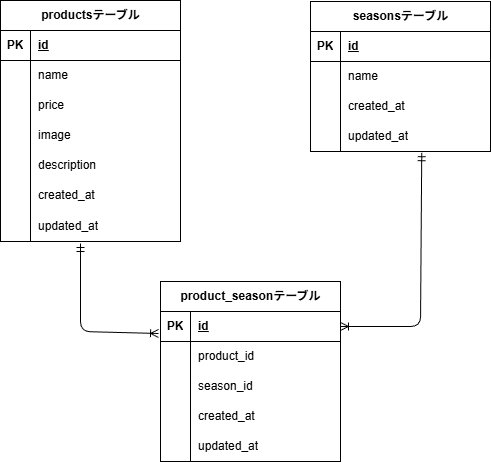

The diagram above was exported from draw.io. Its source (the exported page's mxGraphModel, read from the mxfile embedded in the PNG):
<mxGraphModel dx="630" dy="563" grid="1" gridSize="10" guides="1" tooltips="1" connect="1" arrows="1" fold="1" page="1" pageScale="1" pageWidth="827" pageHeight="1169" math="0" shadow="0">
  <root>
    <mxCell id="0" />
    <mxCell id="1" parent="0" />
    <mxCell id="2" value="productsテーブル" style="shape=table;startSize=30;container=1;collapsible=1;childLayout=tableLayout;fixedRows=1;rowLines=0;fontStyle=1;align=center;resizeLast=1;html=1;" vertex="1" parent="1">
      <mxGeometry x="40" y="39" width="180" height="241" as="geometry" />
    </mxCell>
    <mxCell id="3" value="" style="shape=tableRow;horizontal=0;startSize=0;swimlaneHead=0;swimlaneBody=0;fillColor=none;collapsible=0;dropTarget=0;points=[[0,0.5],[1,0.5]];portConstraint=eastwest;top=0;left=0;right=0;bottom=1;" vertex="1" parent="2">
      <mxGeometry y="30" width="180" height="30" as="geometry" />
    </mxCell>
    <mxCell id="4" value="PK" style="shape=partialRectangle;connectable=0;fillColor=none;top=0;left=0;bottom=0;right=0;fontStyle=1;overflow=hidden;whiteSpace=wrap;html=1;" vertex="1" parent="3">
      <mxGeometry width="30" height="30" as="geometry">
        <mxRectangle width="30" height="30" as="alternateBounds" />
      </mxGeometry>
    </mxCell>
    <mxCell id="5" value="id" style="shape=partialRectangle;connectable=0;fillColor=none;top=0;left=0;bottom=0;right=0;align=left;spacingLeft=6;fontStyle=5;overflow=hidden;whiteSpace=wrap;html=1;" vertex="1" parent="3">
      <mxGeometry x="30" width="150" height="30" as="geometry">
        <mxRectangle width="150" height="30" as="alternateBounds" />
      </mxGeometry>
    </mxCell>
    <mxCell id="6" value="" style="shape=tableRow;horizontal=0;startSize=0;swimlaneHead=0;swimlaneBody=0;fillColor=none;collapsible=0;dropTarget=0;points=[[0,0.5],[1,0.5]];portConstraint=eastwest;top=0;left=0;right=0;bottom=0;" vertex="1" parent="2">
      <mxGeometry y="60" width="180" height="30" as="geometry" />
    </mxCell>
    <mxCell id="7" value="" style="shape=partialRectangle;connectable=0;fillColor=none;top=0;left=0;bottom=0;right=0;editable=1;overflow=hidden;whiteSpace=wrap;html=1;" vertex="1" parent="6">
      <mxGeometry width="30" height="30" as="geometry">
        <mxRectangle width="30" height="30" as="alternateBounds" />
      </mxGeometry>
    </mxCell>
    <mxCell id="8" value="name&lt;span style=&quot;white-space: pre;&quot;&gt;&#09;&lt;/span&gt;" style="shape=partialRectangle;connectable=0;fillColor=none;top=0;left=0;bottom=0;right=0;align=left;spacingLeft=6;overflow=hidden;whiteSpace=wrap;html=1;" vertex="1" parent="6">
      <mxGeometry x="30" width="150" height="30" as="geometry">
        <mxRectangle width="150" height="30" as="alternateBounds" />
      </mxGeometry>
    </mxCell>
    <mxCell id="9" value="" style="shape=tableRow;horizontal=0;startSize=0;swimlaneHead=0;swimlaneBody=0;fillColor=none;collapsible=0;dropTarget=0;points=[[0,0.5],[1,0.5]];portConstraint=eastwest;top=0;left=0;right=0;bottom=0;" vertex="1" parent="2">
      <mxGeometry y="90" width="180" height="30" as="geometry" />
    </mxCell>
    <mxCell id="10" value="" style="shape=partialRectangle;connectable=0;fillColor=none;top=0;left=0;bottom=0;right=0;editable=1;overflow=hidden;whiteSpace=wrap;html=1;" vertex="1" parent="9">
      <mxGeometry width="30" height="30" as="geometry">
        <mxRectangle width="30" height="30" as="alternateBounds" />
      </mxGeometry>
    </mxCell>
    <mxCell id="11" value="price" style="shape=partialRectangle;connectable=0;fillColor=none;top=0;left=0;bottom=0;right=0;align=left;spacingLeft=6;overflow=hidden;whiteSpace=wrap;html=1;" vertex="1" parent="9">
      <mxGeometry x="30" width="150" height="30" as="geometry">
        <mxRectangle width="150" height="30" as="alternateBounds" />
      </mxGeometry>
    </mxCell>
    <mxCell id="12" value="" style="shape=tableRow;horizontal=0;startSize=0;swimlaneHead=0;swimlaneBody=0;fillColor=none;collapsible=0;dropTarget=0;points=[[0,0.5],[1,0.5]];portConstraint=eastwest;top=0;left=0;right=0;bottom=0;" vertex="1" parent="2">
      <mxGeometry y="120" width="180" height="30" as="geometry" />
    </mxCell>
    <mxCell id="13" value="" style="shape=partialRectangle;connectable=0;fillColor=none;top=0;left=0;bottom=0;right=0;editable=1;overflow=hidden;whiteSpace=wrap;html=1;" vertex="1" parent="12">
      <mxGeometry width="30" height="30" as="geometry">
        <mxRectangle width="30" height="30" as="alternateBounds" />
      </mxGeometry>
    </mxCell>
    <mxCell id="14" value="image" style="shape=partialRectangle;connectable=0;fillColor=none;top=0;left=0;bottom=0;right=0;align=left;spacingLeft=6;overflow=hidden;whiteSpace=wrap;html=1;" vertex="1" parent="12">
      <mxGeometry x="30" width="150" height="30" as="geometry">
        <mxRectangle width="150" height="30" as="alternateBounds" />
      </mxGeometry>
    </mxCell>
    <mxCell id="41" value="" style="shape=tableRow;horizontal=0;startSize=0;swimlaneHead=0;swimlaneBody=0;fillColor=none;collapsible=0;dropTarget=0;points=[[0,0.5],[1,0.5]];portConstraint=eastwest;top=0;left=0;right=0;bottom=0;" vertex="1" parent="2">
      <mxGeometry y="150" width="180" height="30" as="geometry" />
    </mxCell>
    <mxCell id="42" value="" style="shape=partialRectangle;connectable=0;fillColor=none;top=0;left=0;bottom=0;right=0;editable=1;overflow=hidden;whiteSpace=wrap;html=1;" vertex="1" parent="41">
      <mxGeometry width="30" height="30" as="geometry">
        <mxRectangle width="30" height="30" as="alternateBounds" />
      </mxGeometry>
    </mxCell>
    <mxCell id="43" value="description" style="shape=partialRectangle;connectable=0;fillColor=none;top=0;left=0;bottom=0;right=0;align=left;spacingLeft=6;overflow=hidden;whiteSpace=wrap;html=1;" vertex="1" parent="41">
      <mxGeometry x="30" width="150" height="30" as="geometry">
        <mxRectangle width="150" height="30" as="alternateBounds" />
      </mxGeometry>
    </mxCell>
    <mxCell id="44" value="" style="shape=tableRow;horizontal=0;startSize=0;swimlaneHead=0;swimlaneBody=0;fillColor=none;collapsible=0;dropTarget=0;points=[[0,0.5],[1,0.5]];portConstraint=eastwest;top=0;left=0;right=0;bottom=0;" vertex="1" parent="2">
      <mxGeometry y="180" width="180" height="30" as="geometry" />
    </mxCell>
    <mxCell id="45" value="" style="shape=partialRectangle;connectable=0;fillColor=none;top=0;left=0;bottom=0;right=0;editable=1;overflow=hidden;whiteSpace=wrap;html=1;" vertex="1" parent="44">
      <mxGeometry width="30" height="30" as="geometry">
        <mxRectangle width="30" height="30" as="alternateBounds" />
      </mxGeometry>
    </mxCell>
    <mxCell id="46" value="created_at" style="shape=partialRectangle;connectable=0;fillColor=none;top=0;left=0;bottom=0;right=0;align=left;spacingLeft=6;overflow=hidden;whiteSpace=wrap;html=1;" vertex="1" parent="44">
      <mxGeometry x="30" width="150" height="30" as="geometry">
        <mxRectangle width="150" height="30" as="alternateBounds" />
      </mxGeometry>
    </mxCell>
    <mxCell id="47" value="" style="shape=tableRow;horizontal=0;startSize=0;swimlaneHead=0;swimlaneBody=0;fillColor=none;collapsible=0;dropTarget=0;points=[[0,0.5],[1,0.5]];portConstraint=eastwest;top=0;left=0;right=0;bottom=0;" vertex="1" parent="2">
      <mxGeometry y="210" width="180" height="31" as="geometry" />
    </mxCell>
    <mxCell id="48" value="" style="shape=partialRectangle;connectable=0;fillColor=none;top=0;left=0;bottom=0;right=0;editable=1;overflow=hidden;whiteSpace=wrap;html=1;" vertex="1" parent="47">
      <mxGeometry width="30" height="31" as="geometry">
        <mxRectangle width="30" height="31" as="alternateBounds" />
      </mxGeometry>
    </mxCell>
    <mxCell id="49" value="updated_at" style="shape=partialRectangle;connectable=0;fillColor=none;top=0;left=0;bottom=0;right=0;align=left;spacingLeft=6;overflow=hidden;whiteSpace=wrap;html=1;" vertex="1" parent="47">
      <mxGeometry x="30" width="150" height="31" as="geometry">
        <mxRectangle width="150" height="31" as="alternateBounds" />
      </mxGeometry>
    </mxCell>
    <mxCell id="15" value="seasonsテーブル" style="shape=table;startSize=30;container=1;collapsible=1;childLayout=tableLayout;fixedRows=1;rowLines=0;fontStyle=1;align=center;resizeLast=1;html=1;" vertex="1" parent="1">
      <mxGeometry x="350" y="40" width="180" height="150" as="geometry" />
    </mxCell>
    <mxCell id="16" value="" style="shape=tableRow;horizontal=0;startSize=0;swimlaneHead=0;swimlaneBody=0;fillColor=none;collapsible=0;dropTarget=0;points=[[0,0.5],[1,0.5]];portConstraint=eastwest;top=0;left=0;right=0;bottom=1;" vertex="1" parent="15">
      <mxGeometry y="30" width="180" height="30" as="geometry" />
    </mxCell>
    <mxCell id="17" value="PK" style="shape=partialRectangle;connectable=0;fillColor=none;top=0;left=0;bottom=0;right=0;fontStyle=1;overflow=hidden;whiteSpace=wrap;html=1;" vertex="1" parent="16">
      <mxGeometry width="30" height="30" as="geometry">
        <mxRectangle width="30" height="30" as="alternateBounds" />
      </mxGeometry>
    </mxCell>
    <mxCell id="18" value="id" style="shape=partialRectangle;connectable=0;fillColor=none;top=0;left=0;bottom=0;right=0;align=left;spacingLeft=6;fontStyle=5;overflow=hidden;whiteSpace=wrap;html=1;" vertex="1" parent="16">
      <mxGeometry x="30" width="150" height="30" as="geometry">
        <mxRectangle width="150" height="30" as="alternateBounds" />
      </mxGeometry>
    </mxCell>
    <mxCell id="19" value="" style="shape=tableRow;horizontal=0;startSize=0;swimlaneHead=0;swimlaneBody=0;fillColor=none;collapsible=0;dropTarget=0;points=[[0,0.5],[1,0.5]];portConstraint=eastwest;top=0;left=0;right=0;bottom=0;" vertex="1" parent="15">
      <mxGeometry y="60" width="180" height="30" as="geometry" />
    </mxCell>
    <mxCell id="20" value="" style="shape=partialRectangle;connectable=0;fillColor=none;top=0;left=0;bottom=0;right=0;editable=1;overflow=hidden;whiteSpace=wrap;html=1;" vertex="1" parent="19">
      <mxGeometry width="30" height="30" as="geometry">
        <mxRectangle width="30" height="30" as="alternateBounds" />
      </mxGeometry>
    </mxCell>
    <mxCell id="21" value="name" style="shape=partialRectangle;connectable=0;fillColor=none;top=0;left=0;bottom=0;right=0;align=left;spacingLeft=6;overflow=hidden;whiteSpace=wrap;html=1;" vertex="1" parent="19">
      <mxGeometry x="30" width="150" height="30" as="geometry">
        <mxRectangle width="150" height="30" as="alternateBounds" />
      </mxGeometry>
    </mxCell>
    <mxCell id="22" value="" style="shape=tableRow;horizontal=0;startSize=0;swimlaneHead=0;swimlaneBody=0;fillColor=none;collapsible=0;dropTarget=0;points=[[0,0.5],[1,0.5]];portConstraint=eastwest;top=0;left=0;right=0;bottom=0;" vertex="1" parent="15">
      <mxGeometry y="90" width="180" height="30" as="geometry" />
    </mxCell>
    <mxCell id="23" value="" style="shape=partialRectangle;connectable=0;fillColor=none;top=0;left=0;bottom=0;right=0;editable=1;overflow=hidden;whiteSpace=wrap;html=1;" vertex="1" parent="22">
      <mxGeometry width="30" height="30" as="geometry">
        <mxRectangle width="30" height="30" as="alternateBounds" />
      </mxGeometry>
    </mxCell>
    <mxCell id="24" value="created_at" style="shape=partialRectangle;connectable=0;fillColor=none;top=0;left=0;bottom=0;right=0;align=left;spacingLeft=6;overflow=hidden;whiteSpace=wrap;html=1;" vertex="1" parent="22">
      <mxGeometry x="30" width="150" height="30" as="geometry">
        <mxRectangle width="150" height="30" as="alternateBounds" />
      </mxGeometry>
    </mxCell>
    <mxCell id="25" value="" style="shape=tableRow;horizontal=0;startSize=0;swimlaneHead=0;swimlaneBody=0;fillColor=none;collapsible=0;dropTarget=0;points=[[0,0.5],[1,0.5]];portConstraint=eastwest;top=0;left=0;right=0;bottom=0;" vertex="1" parent="15">
      <mxGeometry y="120" width="180" height="30" as="geometry" />
    </mxCell>
    <mxCell id="26" value="" style="shape=partialRectangle;connectable=0;fillColor=none;top=0;left=0;bottom=0;right=0;editable=1;overflow=hidden;whiteSpace=wrap;html=1;" vertex="1" parent="25">
      <mxGeometry width="30" height="30" as="geometry">
        <mxRectangle width="30" height="30" as="alternateBounds" />
      </mxGeometry>
    </mxCell>
    <mxCell id="27" value="updated_at" style="shape=partialRectangle;connectable=0;fillColor=none;top=0;left=0;bottom=0;right=0;align=left;spacingLeft=6;overflow=hidden;whiteSpace=wrap;html=1;" vertex="1" parent="25">
      <mxGeometry x="30" width="150" height="30" as="geometry">
        <mxRectangle width="150" height="30" as="alternateBounds" />
      </mxGeometry>
    </mxCell>
    <mxCell id="28" value="product_seasonテーブル" style="shape=table;startSize=30;container=1;collapsible=1;childLayout=tableLayout;fixedRows=1;rowLines=0;fontStyle=1;align=center;resizeLast=1;html=1;" vertex="1" parent="1">
      <mxGeometry x="200" y="320" width="180" height="180" as="geometry" />
    </mxCell>
    <mxCell id="29" value="" style="shape=tableRow;horizontal=0;startSize=0;swimlaneHead=0;swimlaneBody=0;fillColor=none;collapsible=0;dropTarget=0;points=[[0,0.5],[1,0.5]];portConstraint=eastwest;top=0;left=0;right=0;bottom=1;" vertex="1" parent="28">
      <mxGeometry y="30" width="180" height="30" as="geometry" />
    </mxCell>
    <mxCell id="30" value="PK" style="shape=partialRectangle;connectable=0;fillColor=none;top=0;left=0;bottom=0;right=0;fontStyle=1;overflow=hidden;whiteSpace=wrap;html=1;" vertex="1" parent="29">
      <mxGeometry width="30" height="30" as="geometry">
        <mxRectangle width="30" height="30" as="alternateBounds" />
      </mxGeometry>
    </mxCell>
    <mxCell id="31" value="id" style="shape=partialRectangle;connectable=0;fillColor=none;top=0;left=0;bottom=0;right=0;align=left;spacingLeft=6;fontStyle=5;overflow=hidden;whiteSpace=wrap;html=1;" vertex="1" parent="29">
      <mxGeometry x="30" width="150" height="30" as="geometry">
        <mxRectangle width="150" height="30" as="alternateBounds" />
      </mxGeometry>
    </mxCell>
    <mxCell id="32" value="" style="shape=tableRow;horizontal=0;startSize=0;swimlaneHead=0;swimlaneBody=0;fillColor=none;collapsible=0;dropTarget=0;points=[[0,0.5],[1,0.5]];portConstraint=eastwest;top=0;left=0;right=0;bottom=0;" vertex="1" parent="28">
      <mxGeometry y="60" width="180" height="30" as="geometry" />
    </mxCell>
    <mxCell id="33" value="" style="shape=partialRectangle;connectable=0;fillColor=none;top=0;left=0;bottom=0;right=0;editable=1;overflow=hidden;whiteSpace=wrap;html=1;" vertex="1" parent="32">
      <mxGeometry width="30" height="30" as="geometry">
        <mxRectangle width="30" height="30" as="alternateBounds" />
      </mxGeometry>
    </mxCell>
    <mxCell id="34" value="product_id" style="shape=partialRectangle;connectable=0;fillColor=none;top=0;left=0;bottom=0;right=0;align=left;spacingLeft=6;overflow=hidden;whiteSpace=wrap;html=1;" vertex="1" parent="32">
      <mxGeometry x="30" width="150" height="30" as="geometry">
        <mxRectangle width="150" height="30" as="alternateBounds" />
      </mxGeometry>
    </mxCell>
    <mxCell id="35" value="" style="shape=tableRow;horizontal=0;startSize=0;swimlaneHead=0;swimlaneBody=0;fillColor=none;collapsible=0;dropTarget=0;points=[[0,0.5],[1,0.5]];portConstraint=eastwest;top=0;left=0;right=0;bottom=0;" vertex="1" parent="28">
      <mxGeometry y="90" width="180" height="30" as="geometry" />
    </mxCell>
    <mxCell id="36" value="" style="shape=partialRectangle;connectable=0;fillColor=none;top=0;left=0;bottom=0;right=0;editable=1;overflow=hidden;whiteSpace=wrap;html=1;" vertex="1" parent="35">
      <mxGeometry width="30" height="30" as="geometry">
        <mxRectangle width="30" height="30" as="alternateBounds" />
      </mxGeometry>
    </mxCell>
    <mxCell id="37" value="season_id" style="shape=partialRectangle;connectable=0;fillColor=none;top=0;left=0;bottom=0;right=0;align=left;spacingLeft=6;overflow=hidden;whiteSpace=wrap;html=1;" vertex="1" parent="35">
      <mxGeometry x="30" width="150" height="30" as="geometry">
        <mxRectangle width="150" height="30" as="alternateBounds" />
      </mxGeometry>
    </mxCell>
    <mxCell id="38" value="" style="shape=tableRow;horizontal=0;startSize=0;swimlaneHead=0;swimlaneBody=0;fillColor=none;collapsible=0;dropTarget=0;points=[[0,0.5],[1,0.5]];portConstraint=eastwest;top=0;left=0;right=0;bottom=0;" vertex="1" parent="28">
      <mxGeometry y="120" width="180" height="30" as="geometry" />
    </mxCell>
    <mxCell id="39" value="" style="shape=partialRectangle;connectable=0;fillColor=none;top=0;left=0;bottom=0;right=0;editable=1;overflow=hidden;whiteSpace=wrap;html=1;" vertex="1" parent="38">
      <mxGeometry width="30" height="30" as="geometry">
        <mxRectangle width="30" height="30" as="alternateBounds" />
      </mxGeometry>
    </mxCell>
    <mxCell id="40" value="created_at" style="shape=partialRectangle;connectable=0;fillColor=none;top=0;left=0;bottom=0;right=0;align=left;spacingLeft=6;overflow=hidden;whiteSpace=wrap;html=1;" vertex="1" parent="38">
      <mxGeometry x="30" width="150" height="30" as="geometry">
        <mxRectangle width="150" height="30" as="alternateBounds" />
      </mxGeometry>
    </mxCell>
    <mxCell id="50" value="" style="shape=tableRow;horizontal=0;startSize=0;swimlaneHead=0;swimlaneBody=0;fillColor=none;collapsible=0;dropTarget=0;points=[[0,0.5],[1,0.5]];portConstraint=eastwest;top=0;left=0;right=0;bottom=0;" vertex="1" parent="28">
      <mxGeometry y="150" width="180" height="30" as="geometry" />
    </mxCell>
    <mxCell id="51" value="" style="shape=partialRectangle;connectable=0;fillColor=none;top=0;left=0;bottom=0;right=0;editable=1;overflow=hidden;whiteSpace=wrap;html=1;" vertex="1" parent="50">
      <mxGeometry width="30" height="30" as="geometry">
        <mxRectangle width="30" height="30" as="alternateBounds" />
      </mxGeometry>
    </mxCell>
    <mxCell id="52" value="updated_at" style="shape=partialRectangle;connectable=0;fillColor=none;top=0;left=0;bottom=0;right=0;align=left;spacingLeft=6;overflow=hidden;whiteSpace=wrap;html=1;" vertex="1" parent="50">
      <mxGeometry x="30" width="150" height="30" as="geometry">
        <mxRectangle width="150" height="30" as="alternateBounds" />
      </mxGeometry>
    </mxCell>
    <mxCell id="57" value="" style="edgeStyle=none;orthogonalLoop=1;jettySize=auto;html=1;endArrow=ERoneToMany;endFill=0;entryX=-0.011;entryY=0.733;entryDx=0;entryDy=0;entryPerimeter=0;startArrow=ERmandOne;startFill=0;" edge="1" parent="1" target="29">
      <mxGeometry width="80" relative="1" as="geometry">
        <mxPoint x="120" y="282" as="sourcePoint" />
        <mxPoint x="400" y="290" as="targetPoint" />
        <Array as="points">
          <mxPoint x="120" y="370" />
        </Array>
      </mxGeometry>
    </mxCell>
    <mxCell id="58" value="" style="edgeStyle=none;orthogonalLoop=1;jettySize=auto;html=1;entryX=1;entryY=0.5;entryDx=0;entryDy=0;exitX=0.618;exitY=1.04;exitDx=0;exitDy=0;exitPerimeter=0;endArrow=ERoneToMany;endFill=0;startArrow=ERmandOne;startFill=0;" edge="1" parent="1" source="25" target="29">
      <mxGeometry width="80" relative="1" as="geometry">
        <mxPoint x="460" y="200" as="sourcePoint" />
        <mxPoint x="400" y="290" as="targetPoint" />
        <Array as="points">
          <mxPoint x="460" y="365" />
        </Array>
      </mxGeometry>
    </mxCell>
  </root>
</mxGraphModel>